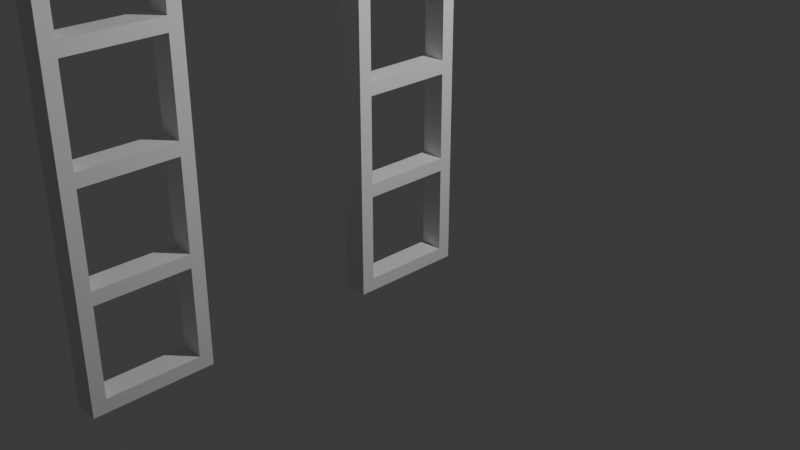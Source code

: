 # Source: ladder.blend  (saved by Blender 4.3.34; exported with 4.5.12 LTS)
import bpy
from mathutils import Matrix  # noqa: F401  (used for matrix-valued properties, if any)

bpy.ops.wm.read_factory_settings(use_empty=True)
scene = bpy.context.scene
scene.name = 'Scene'

# ---- collections
col_collection = bpy.data.collections.new('Collection'); scene.collection.children.link(col_collection)

# ---- materials (node trees are filled in below, after node groups)
mat_material = bpy.data.materials.new('Material')
mat_material.alpha_threshold = 0.0
mat_material.roughness = 0.5
mat_material.line_color = (0.0, 0.0, 0.0, 1.0)

# ---- material node trees
mat_material.use_nodes = True; mat_material.node_tree.nodes.clear()
_N = mat_material.node_tree.nodes; _L = mat_material.node_tree.links
n0 = _N.new('ShaderNodeOutputMaterial'); n0.name = 'Material Output'; n0.location = (300, 300)
n1 = _N.new('ShaderNodeBsdfPrincipled'); n1.name = 'Principled BSDF'; n1.location = (10, 300)
n1.inputs[3].default_value = 1.45
_L.new(n1.outputs[0], n0.inputs[0])
n0.is_active_output = True

# ---- world
world_world = bpy.data.worlds.new('World'); scene.world = world_world
world_world.use_nodes = True; world_world.node_tree.nodes.clear()
_N = world_world.node_tree.nodes; _L = world_world.node_tree.links
n0 = _N.new('ShaderNodeOutputWorld'); n0.name = 'World Output'; n0.location = (300, 300)
n1 = _N.new('ShaderNodeBackground'); n1.name = 'Background'; n1.location = (10, 300)
n1.inputs[0].default_value = (0.05088, 0.05088, 0.05088, 1.0)
_L.new(n1.outputs[0], n0.inputs[0])
n0.is_active_output = True
world_world.color = (0.05088, 0.05088, 0.05088)
world_world.sun_shadow_jitter_overblur = 0.0

# ---- cameras
cam_camera = bpy.data.cameras.new('Camera')
cam_camera.clip_end = 100.0
cam_camera.ortho_scale = 7.314

# ---- lights
light_light = bpy.data.lights.new('Light', 'POINT')
light_light.energy = 1000.0
light_light.shadow_soft_size = 0.1

# ---- meshes
me_cube = bpy.data.meshes.new('Cube')
me_cube.from_pydata([(0.12, 0.4646, -0.4646), (0.12, -0.4646, -0.4646), (-0.12, 0.4646, -0.4646), (-0.12, -0.4646, -0.4646), (-0.12, 0.6, -0.6), (-0.12, -0.6, -0.6), (0.12, 0.6, -0.6), (0.12, -0.6, -0.6), (-0.12, -0.6, 0.4281), (0.12, -0.6, 0.4281), (-0.12, -0.4646, 0.4281), (0.12, -0.4646, 0.4281), (0.12, 0.6, 0.4281), (-0.12, 0.6, 0.4281), (0.12, 0.4646, 0.4281), (-0.12, 0.4646, 0.4281), (0.12, 0.4646, 0.5634), (0.12, -0.4646, 0.5634), (-0.12, 0.4646, 0.5634), (-0.12, -0.4646, 0.5634), (-0.12, 0.6, 0.4281), (-0.12, -0.6, 0.4281), (0.12, 0.6, 0.4281), (0.12, -0.6, 0.4281), (-0.12, -0.6, 1.456), (0.12, -0.6, 1.456), (-0.12, -0.4646, 1.456), (0.12, -0.4646, 1.456), (0.12, 0.6, 1.456), (-0.12, 0.6, 1.456), (0.12, 0.4646, 1.456), (-0.12, 0.4646, 1.456), (0.12, 0.4646, 1.591), (0.12, -0.4646, 1.591), (-0.12, 0.4646, 1.591), (-0.12, -0.4646, 1.591), (-0.12, 0.6, 1.456), (-0.12, -0.6, 1.456), (0.12, 0.6, 1.456), (0.12, -0.6, 1.456), (-0.12, -0.6, 2.484), (0.12, -0.6, 2.484), (-0.12, -0.4646, 2.484), (0.12, -0.4646, 2.484), (0.12, 0.6, 2.484), (-0.12, 0.6, 2.484), (0.12, 0.4646, 2.484), (-0.12, 0.4646, 2.484), (0.12, 0.4646, 2.62), (0.12, -0.4646, 2.62), (-0.12, 0.4646, 2.62), (-0.12, -0.4646, 2.62), (-0.12, 0.6, 2.484), (-0.12, -0.6, 2.484), (0.12, 0.6, 2.484), (0.12, -0.6, 2.484), (-0.12, -0.6, 3.512), (0.12, -0.6, 3.512), (-0.12, -0.4646, 3.512), (0.12, -0.4646, 3.512), (0.12, 0.6, 3.512), (-0.12, 0.6, 3.512), (0.12, 0.4646, 3.512), (-0.12, 0.4646, 3.512), (0.12, 0.4646, 3.648), (0.12, -0.4646, 3.648), (-0.12, 0.4646, 3.648), (-0.12, -0.4646, 3.648), (-0.12, 0.6, 3.512), (-0.12, -0.6, 3.512), (0.12, 0.6, 3.512), (0.12, -0.6, 3.512), (-0.12, -0.6, 4.54), (0.12, -0.6, 4.54), (-0.12, -0.4646, 4.54), (0.12, -0.4646, 4.54), (0.12, 0.6, 4.54), (-0.12, 0.6, 4.54), (0.12, 0.4646, 4.54), (-0.12, 0.4646, 4.54), (0.12, 0.4646, 4.676), (0.12, -0.4646, 4.676), (-0.12, 0.4646, 4.676), (-0.12, -0.4646, 4.676), (-0.12, 0.6, 4.54), (-0.12, -0.6, 4.54), (0.12, 0.6, 4.54), (0.12, -0.6, 4.54), (-0.12, -0.6, 5.568), (0.12, -0.6, 5.568), (-0.12, -0.4646, 5.568), (0.12, -0.4646, 5.568), (0.12, 0.6, 5.568), (-0.12, 0.6, 5.568), (0.12, 0.4646, 5.568), (-0.12, 0.4646, 5.568)], [], [(4, 6, 7, 5), (3, 2, 4, 5), (14, 0, 6, 12), (10, 3, 5, 8), (0, 1, 7, 6), (11, 1, 3, 10), (1, 0, 2, 3), (1, 11, 9, 7), (7, 9, 8, 5), (2, 15, 13, 4), (4, 13, 12, 6), (0, 14, 15, 2), (13, 15, 14, 12), (10, 8, 9, 11), (20, 22, 23, 21), (19, 18, 20, 21), (30, 16, 22, 28), (26, 19, 21, 24), (16, 17, 23, 22), (27, 17, 19, 26), (17, 16, 18, 19), (17, 27, 25, 23), (23, 25, 24, 21), (18, 31, 29, 20), (20, 29, 28, 22), (16, 30, 31, 18), (29, 31, 30, 28), (26, 24, 25, 27), (36, 38, 39, 37), (35, 34, 36, 37), (46, 32, 38, 44), (42, 35, 37, 40), (32, 33, 39, 38), (43, 33, 35, 42), (33, 32, 34, 35), (33, 43, 41, 39), (39, 41, 40, 37), (34, 47, 45, 36), (36, 45, 44, 38), (32, 46, 47, 34), (45, 47, 46, 44), (42, 40, 41, 43), (52, 54, 55, 53), (51, 50, 52, 53), (62, 48, 54, 60), (58, 51, 53, 56), (48, 49, 55, 54), (59, 49, 51, 58), (49, 48, 50, 51), (49, 59, 57, 55), (55, 57, 56, 53), (50, 63, 61, 52), (52, 61, 60, 54), (48, 62, 63, 50), (61, 63, 62, 60), (58, 56, 57, 59), (68, 70, 71, 69), (67, 66, 68, 69), (78, 64, 70, 76), (74, 67, 69, 72), (64, 65, 71, 70), (75, 65, 67, 74), (65, 64, 66, 67), (65, 75, 73, 71), (71, 73, 72, 69), (66, 79, 77, 68), (68, 77, 76, 70), (64, 78, 79, 66), (77, 79, 78, 76), (74, 72, 73, 75), (84, 86, 87, 85), (83, 82, 84, 85), (94, 80, 86, 92), (90, 83, 85, 88), (80, 81, 87, 86), (91, 81, 83, 90), (81, 80, 82, 83), (81, 91, 89, 87), (87, 89, 88, 85), (82, 95, 93, 84), (84, 93, 92, 86), (80, 94, 95, 82), (93, 95, 94, 92), (90, 88, 89, 91)])
_uv = me_cube.uv_layers.new(name='UVMap')
_uv.uv.foreach_set('vector', [0.4805, 0.5973, 0.5195, 0.5973, 0.5195, 0.4027, 0.4805, 0.4027, 0.4247, 0.02758, 0.5753, 0.02758, 0.5973, 0.005635, 0.4027, 0.005635, 0.5753, 0.1723, 0.5753, 0.02758, 0.5973, 0.005635, 0.5973, 0.1723, 0.4247, 0.1723, 0.4247, 0.02758, 0.4027, 0.005635, 0.4027, 0.1723, 0.5753, 0.02758, 0.4247, 0.02758, 0.4027, 0.005635, 0.5973, 0.005635, 0.5195, 0.1723, 0.5195, 0.02758, 0.4805, 0.02758, 0.4805, 0.1723, 0.5195, 0.4247, 0.5195, 0.5753, 0.4805, 0.5753, 0.4805, 0.4247, 0.4247, 0.02758, 0.4247, 0.1723, 0.4027, 0.1723, 0.4027, 0.005635, 0.5195, 0.005635, 0.5195, 0.1723, 0.4805, 0.1723, 0.4805, 0.005635, 0.5753, 0.02758, 0.5753, 0.1723, 0.5973, 0.1723, 0.5973, 0.005635, 0.4805, 0.005635, 0.4805, 0.1723, 0.5195, 0.1723, 0.5195, 0.005635, 0.5195, 0.02758, 0.5195, 0.1723, 0.4805, 0.1723, 0.4805, 0.02758, 0.4805, 0.5973, 0.4805, 0.5753, 0.5195, 0.5753, 0.5195, 0.5973, 0.4805, 0.4247, 0.4805, 0.4027, 0.5195, 0.4027, 0.5195, 0.4247, 0.4805, 0.5973, 0.5195, 0.5973, 0.5195, 0.4027, 0.4805, 0.4027, 0.4247, 0.1942, 0.5753, 0.1942, 0.5973, 0.1723, 0.4027, 0.1723, 0.5753, 0.339, 0.5753, 0.1942, 0.5973, 0.1723, 0.5973, 0.339, 0.4247, 0.339, 0.4247, 0.1942, 0.4027, 0.1723, 0.4027, 0.339, 0.5753, 0.1942, 0.4247, 0.1942, 0.4027, 0.1723, 0.5973, 0.1723, 0.5195, 0.339, 0.5195, 0.1942, 0.4805, 0.1942, 0.4805, 0.339, 0.5195, 0.4247, 0.5195, 0.5753, 0.4805, 0.5753, 0.4805, 0.4247, 0.4247, 0.1942, 0.4247, 0.339, 0.4027, 0.339, 0.4027, 0.1723, 0.5195, 0.1723, 0.5195, 0.339, 0.4805, 0.339, 0.4805, 0.1723, 0.5753, 0.1942, 0.5753, 0.339, 0.5973, 0.339, 0.5973, 0.1723, 0.4805, 0.1723, 0.4805, 0.339, 0.5195, 0.339, 0.5195, 0.1723, 0.5195, 0.1942, 0.5195, 0.339, 0.4805, 0.339, 0.4805, 0.1942, 0.4805, 0.5973, 0.4805, 0.5753, 0.5195, 0.5753, 0.5195, 0.5973, 0.4805, 0.4247, 0.4805, 0.4027, 0.5195, 0.4027, 0.5195, 0.4247, 0.4805, 0.5973, 0.5195, 0.5973, 0.5195, 0.4027, 0.4805, 0.4027, 0.4247, 0.3609, 0.5753, 0.3609, 0.5973, 0.339, 0.4027, 0.339, 0.5753, 0.5056, 0.5753, 0.3609, 0.5973, 0.339, 0.5973, 0.5056, 0.4247, 0.5056, 0.4247, 0.3609, 0.4027, 0.339, 0.4027, 0.5056, 0.5753, 0.3609, 0.4247, 0.3609, 0.4027, 0.339, 0.5973, 0.339, 0.5195, 0.5056, 0.5195, 0.3609, 0.4805, 0.3609, 0.4805, 0.5056, 0.5195, 0.4247, 0.5195, 0.5753, 0.4805, 0.5753, 0.4805, 0.4247, 0.4247, 0.3609, 0.4247, 0.5056, 0.4027, 0.5056, 0.4027, 0.339, 0.5195, 0.339, 0.5195, 0.5056, 0.4805, 0.5056, 0.4805, 0.339, 0.5753, 0.3609, 0.5753, 0.5056, 0.5973, 0.5056, 0.5973, 0.339, 0.4805, 0.339, 0.4805, 0.5056, 0.5195, 0.5056, 0.5195, 0.339, 0.5195, 0.3609, 0.5195, 0.5056, 0.4805, 0.5056, 0.4805, 0.3609, 0.4805, 0.5973, 0.4805, 0.5753, 0.5195, 0.5753, 0.5195, 0.5973, 0.4805, 0.4247, 0.4805, 0.4027, 0.5195, 0.4027, 0.5195, 0.4247, 0.4805, 0.5973, 0.5195, 0.5973, 0.5195, 0.4027, 0.4805, 0.4027, 0.4247, 0.5276, 0.5753, 0.5276, 0.5973, 0.5056, 0.4027, 0.5056, 0.5753, 0.6723, 0.5753, 0.5276, 0.5973, 0.5056, 0.5973, 0.6723, 0.4247, 0.6723, 0.4247, 0.5276, 0.4027, 0.5056, 0.4027, 0.6723, 0.5753, 0.5276, 0.4247, 0.5276, 0.4027, 0.5056, 0.5973, 0.5056, 0.5195, 0.6723, 0.5195, 0.5276, 0.4805, 0.5276, 0.4805, 0.6723, 0.5195, 0.4247, 0.5195, 0.5753, 0.4805, 0.5753, 0.4805, 0.4247, 0.4247, 0.5276, 0.4247, 0.6723, 0.4027, 0.6723, 0.4027, 0.5056, 0.5195, 0.5056, 0.5195, 0.6723, 0.4805, 0.6723, 0.4805, 0.5056, 0.5753, 0.5276, 0.5753, 0.6723, 0.5973, 0.6723, 0.5973, 0.5056, 0.4805, 0.5056, 0.4805, 0.6723, 0.5195, 0.6723, 0.5195, 0.5056, 0.5195, 0.5276, 0.5195, 0.6723, 0.4805, 0.6723, 0.4805, 0.5276, 0.4805, 0.5973, 0.4805, 0.5753, 0.5195, 0.5753, 0.5195, 0.5973, 0.4805, 0.4247, 0.4805, 0.4027, 0.5195, 0.4027, 0.5195, 0.4247, 0.4805, 0.5973, 0.5195, 0.5973, 0.5195, 0.4027, 0.4805, 0.4027, 0.4247, 0.6942, 0.5753, 0.6942, 0.5973, 0.6723, 0.4027, 0.6723, 0.5753, 0.839, 0.5753, 0.6942, 0.5973, 0.6723, 0.5973, 0.839, 0.4247, 0.839, 0.4247, 0.6942, 0.4027, 0.6723, 0.4027, 0.839, 0.5753, 0.6942, 0.4247, 0.6942, 0.4027, 0.6723, 0.5973, 0.6723, 0.5195, 0.839, 0.5195, 0.6942, 0.4805, 0.6942, 0.4805, 0.839, 0.5195, 0.4247, 0.5195, 0.5753, 0.4805, 0.5753, 0.4805, 0.4247, 0.4247, 0.6942, 0.4247, 0.839, 0.4027, 0.839, 0.4027, 0.6723, 0.5195, 0.6723, 0.5195, 0.839, 0.4805, 0.839, 0.4805, 0.6723, 0.5753, 0.6942, 0.5753, 0.839, 0.5973, 0.839, 0.5973, 0.6723, 0.4805, 0.6723, 0.4805, 0.839, 0.5195, 0.839, 0.5195, 0.6723, 0.5195, 0.6942, 0.5195, 0.839, 0.4805, 0.839, 0.4805, 0.6942, 0.4805, 0.5973, 0.4805, 0.5753, 0.5195, 0.5753, 0.5195, 0.5973, 0.4805, 0.4247, 0.4805, 0.4027, 0.5195, 0.4027, 0.5195, 0.4247, 0.4805, 0.5973, 0.5195, 0.5973, 0.5195, 0.4027, 0.4805, 0.4027, 0.4247, 0.8609, 0.5753, 0.8609, 0.5973, 0.839, 0.4027, 0.839, 0.5753, 1.006, 0.5753, 0.8609, 0.5973, 0.839, 0.5973, 1.006, 0.4247, 1.006, 0.4247, 0.8609, 0.4027, 0.839, 0.4027, 1.006, 0.5753, 0.8609, 0.4247, 0.8609, 0.4027, 0.839, 0.5973, 0.839, 0.5195, 1.006, 0.5195, 0.8609, 0.4805, 0.8609, 0.4805, 1.006, 0.5195, 0.4247, 0.5195, 0.5753, 0.4805, 0.5753, 0.4805, 0.4247, 0.4247, 0.8609, 0.4247, 1.006, 0.4027, 1.006, 0.4027, 0.839, 0.5195, 0.839, 0.5195, 1.006, 0.4805, 1.006, 0.4805, 0.839, 0.5753, 0.8609, 0.5753, 1.006, 0.5973, 1.006, 0.5973, 0.839, 0.4805, 0.839, 0.4805, 1.006, 0.5195, 1.006, 0.5195, 0.839, 0.5195, 0.8609, 0.5195, 1.006, 0.4805, 1.006, 0.4805, 0.8609, 0.4805, 0.5973, 0.4805, 0.5753, 0.5195, 0.5753, 0.5195, 0.5973, 0.4805, 0.4247, 0.4805, 0.4027, 0.5195, 0.4027, 0.5195, 0.4247])
me_cube.materials.append(mat_material)
me_cube.use_mirror_vertex_groups = False
me_cube.update()
me_cube_001 = bpy.data.meshes.new('Cube.001')
me_cube_001.from_pydata([(0.12, 0.4646, -0.4646), (0.12, -0.4646, -0.4646), (-0.12, 0.4646, -0.4646), (-0.12, -0.4646, -0.4646), (-0.12, 0.6, -0.6), (-0.12, -0.6, -0.6), (0.12, 0.6, -0.6), (0.12, -0.6, -0.6), (-0.12, -0.6, 0.4281), (0.12, -0.6, 0.4281), (-0.12, -0.4646, 0.4281), (0.12, -0.4646, 0.4281), (0.12, 0.6, 0.4281), (-0.12, 0.6, 0.4281), (0.12, 0.4646, 0.4281), (-0.12, 0.4646, 0.4281)], [], [(4, 6, 7, 5), (3, 2, 4, 5), (14, 0, 6, 12), (10, 3, 5, 8), (0, 1, 7, 6), (11, 1, 3, 10), (1, 0, 2, 3), (1, 11, 9, 7), (7, 9, 8, 5), (2, 15, 13, 4), (4, 13, 12, 6), (0, 14, 15, 2), (13, 15, 14, 12), (10, 8, 9, 11)])
_uv = me_cube_001.uv_layers.new(name='UVMap')
_uv.uv.foreach_set('vector', [0.125, 0.5, 0.375, 0.5, 0.375, 0.75, 0.125, 0.75, 0.4032, 0.0282, 0.4032, 0.2218, 0.375, 0.25, 0.375, 0.0, 0.5, 0.5282, 0.4032, 0.5282, 0.375, 0.5, 0.5, 0.5, 0.5, 0.0282, 0.4032, 0.0282, 0.375, 0.0, 0.5, 0.0, 0.4032, 0.5282, 0.4032, 0.7218, 0.375, 0.75, 0.375, 0.5, 0.5, 0.7218, 0.4032, 0.7218, 0.4032, 0.0282, 0.5, 0.0282, 0.4032, 0.7218, 0.4032, 0.5282, 0.4032, 0.2218, 0.4032, 0.0282, 0.4032, 0.7218, 0.5, 0.7218, 0.5, 0.75, 0.375, 0.75, 0.375, 0.75, 0.5, 0.75, 0.5, 1.0, 0.375, 1.0, 0.4032, 0.2218, 0.5, 0.2218, 0.5, 0.25, 0.375, 0.25, 0.375, 0.25, 0.5, 0.25, 0.5, 0.5, 0.375, 0.5, 0.4032, 0.5282, 0.5, 0.5282, 0.5, 0.2218, 0.4032, 0.2218, 0.5, 0.25, 0.5, 0.2218, 0.5, 0.5282, 0.5, 0.5, 0.5, 0.0282, 0.5, 0.0, 0.5, 0.75, 0.5, 0.7218])
me_cube_001.materials.append(mat_material)
me_cube_001.use_mirror_vertex_groups = False
me_cube_001.update()

# ---- objects
ob_cube = bpy.data.objects.new('Cube', me_cube)
ob_light = bpy.data.objects.new('Light', light_light)
ob_camera = bpy.data.objects.new('Camera', cam_camera)
ob_cube_001 = bpy.data.objects.new('Cube.001', me_cube_001)

# ---- transforms, parenting, visibility, modifiers, constraints
ob_cube.location = (0.0, 0.0, 0.0)
ob_cube.lock_rotations_4d = False
ob_cube.empty_display_type = 'ARROWS'
ob_cube.lineart.crease_threshold = 0.0
ob_light.location = (4.076, 1.005, 5.904)
ob_light.rotation_euler = (0.6503, 0.05522, 1.866)
ob_light.lock_rotations_4d = False
ob_light.empty_display_type = 'ARROWS'
ob_light.color = (0.0, 0.0, 0.0, 0.0)
ob_light.lineart.crease_threshold = 0.0
ob_camera.location = (7.359, -6.926, 4.958)
ob_camera.rotation_euler = (1.109, 0.0, 0.8149)
ob_camera.lock_rotations_4d = False
ob_camera.empty_display_type = 'ARROWS'
ob_camera.color = (0.0, 0.0, 0.0, 0.0)
ob_camera.display_type = 'WIRE'
ob_camera.lineart.crease_threshold = 0.0
ob_cube_001.location = (0.0, -3.0, 0.0)
ob_cube_001.lock_rotations_4d = False
ob_cube_001.empty_display_type = 'ARROWS'
ob_cube_001.lineart.crease_threshold = 0.0
_m = ob_cube_001.modifiers.new('Array', 'ARRAY')
_m.count = 6
_m.relative_offset_displace = (0.0, 0.0, 1.0)

# ---- collection membership
col_collection.objects.link(ob_cube)
col_collection.objects.link(ob_light)
col_collection.objects.link(ob_camera)
col_collection.objects.link(ob_cube_001)

# ---- scene / render settings (as saved in the file)
scene.camera = ob_camera
scene.frame_start = 1; scene.frame_end = 250; scene.frame_set(1)
scene.render.engine = 'BLENDER_EEVEE_NEXT'
bpy.context.view_layer.update()
